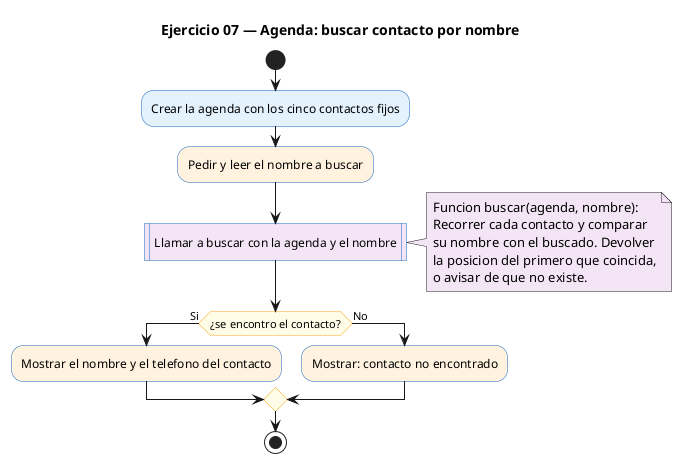

The diagram above was rendered by PlantUML. Its source (embedded in the PNG):
@startuml
' PlantUML (Activity diagram) — Ejercicio 07: agenda, buscar por nombre
' Render: java -jar plantuml.jar -tpng ej07_plantuml.puml
title Ejercicio 07 — Agenda: buscar contacto por nombre

skinparam backgroundColor white
skinparam defaultFontName Helvetica
skinparam ActivityBackgroundColor #E3F2FD
skinparam ActivityBorderColor #1565C0
skinparam ActivityDiamondBackgroundColor #FFFDE7
skinparam ActivityDiamondBorderColor #F9A825
skinparam NoteBackgroundColor #F3E5F5

start
:Crear la agenda con los cinco contactos fijos;
#FFF3E0:Pedir y leer el nombre a buscar;
#F3E5F5:Llamar a buscar con la agenda y el nombre|
note right
  Funcion buscar(agenda, nombre):
  Recorrer cada contacto y comparar
  su nombre con el buscado. Devolver
  la posicion del primero que coincida,
  o avisar de que no existe.
end note
if (¿se encontro el contacto?) then (Si)
  #FFF3E0:Mostrar el nombre y el telefono del contacto;
else (No)
  #FFF3E0:Mostrar: contacto no encontrado;
endif
stop
@enduml